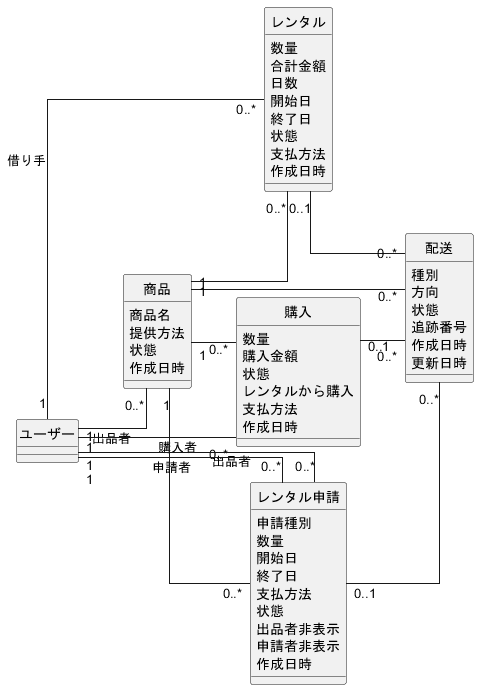

The diagram above was rendered by PlantUML. Its source (embedded in the PNG):
@startuml
hide circle
skinparam classAttributeIconSize 0
left to right direction
skinparam linetype ortho
skinparam nodesep 35
skinparam ranksep 45

class "ユーザー" as User

class "商品" as Product {
  商品名
  提供方法
  状態
  作成日時
}

class "レンタル" as Rental {
  数量
  合計金額
  日数
  開始日
  終了日
  状態
  支払方法
  作成日時
}

class "購入" as Purchase {
  数量
  購入金額
  状態
  レンタルから購入
  支払方法
  作成日時
}

class "レンタル申請" as RentalApplication {
  申請種別
  数量
  開始日
  終了日
  支払方法
  状態
  出品者非表示
  申請者非表示
  作成日時
}

class "配送" as Shipment {
  種別
  方向
  状態
  追跡番号
  作成日時
  更新日時
}

User "1" -- "0..*" Product : 出品者
Product "1" -- "0..*" Rental
User "1" -- "0..*" Rental : 借り手
Product "1" -- "0..*" Purchase
User "1" -- "0..*" Purchase : 購入者
Product "1" -- "0..*" RentalApplication
User "1" -- "0..*" RentalApplication : 出品者
User "1" -- "0..*" RentalApplication : 申請者

Product "1" -- "0..*" Shipment
Rental "0..1" -- "0..*" Shipment
Purchase "0..1" -- "0..*" Shipment
RentalApplication "0..1" -- "0..*" Shipment

@enduml